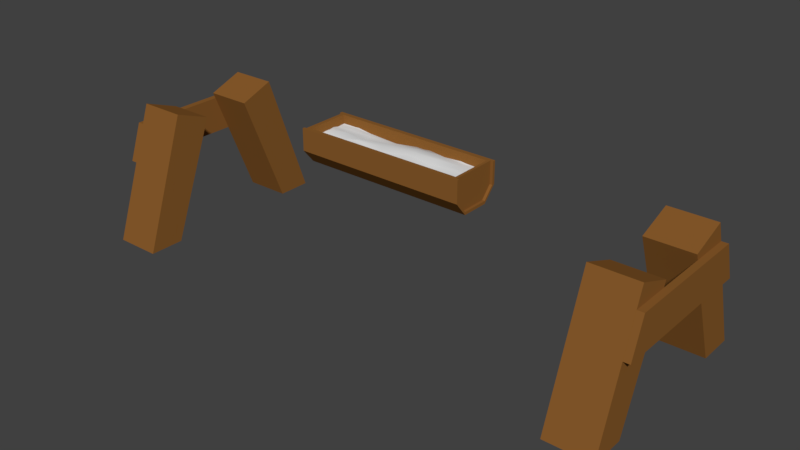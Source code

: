 # Source: SM_Trough_001.blend  (saved by Blender 2.80.37; exported with 4.5.12 LTS)
import bpy
from mathutils import Matrix  # noqa: F401  (used for matrix-valued properties, if any)

bpy.ops.wm.read_factory_settings(use_empty=True)
scene = bpy.context.scene
scene.name = 'Scene'

# ---- collections
col_collection_1 = bpy.data.collections.new('Collection 1'); scene.collection.children.link(col_collection_1)

# ---- materials (node trees are filled in below, after node groups)
mat_trough = bpy.data.materials.new('Trough')
mat_trough.alpha_threshold = 0.0
mat_trough.use_transparent_shadow = False
mat_trough.diffuse_color = (0.2529, 0.1063, 0.02498, 1.0)
mat_trough.roughness = 1.0
mat_trough.specular_intensity = 0.0
mat_filling = bpy.data.materials.new('Filling')
mat_filling.use_transparent_shadow = False
mat_filling.roughness = 0.25

# ---- material node trees

# ---- world
world_world = bpy.data.worlds.new('World'); scene.world = world_world
world_world.color = (0.05088, 0.05088, 0.05088)
world_world.use_sun_shadow = False
world_world.sun_shadow_jitter_overblur = 0.0
world_world.cycles.sampling_method = 'MANUAL'

# ---- meshes
me_cube_008 = bpy.data.meshes.new('Cube.008')
me_cube_008.from_pydata([(-1.297, -1.315, -0.9237), (-1.297, -1.094, 1.076), (-1.297, 1.39, -0.9237), (-1.297, 1.174, 1.076), (0.7026, -1.315, -0.9237), (0.7026, -1.094, 1.076), (0.7026, 1.39, -0.9237), (0.7026, 1.174, 1.076)], [], [(0, 1, 3, 2), (2, 3, 7, 6), (6, 7, 5, 4), (4, 5, 1, 0), (2, 6, 4, 0), (7, 3, 1, 5)])
me_cube_008.materials.append(mat_trough)
me_cube_008.use_remesh_preserve_volume = False
me_cube_008.use_remesh_preserve_attributes = False
me_cube_008.use_mirror_vertex_groups = False
me_cube_008.update()
me_cube_007 = bpy.data.meshes.new('Cube.007')
me_cube_007.from_pydata([(-1.0, -1.354, -1.0), (-1.0, -1.133, 1.0), (-1.0, 1.352, -1.0), (-1.0, 1.135, 1.0), (1.0, -1.354, -1.0), (1.0, -1.133, 1.0), (1.0, 1.352, -1.0), (1.0, 1.135, 1.0)], [], [(0, 1, 3, 2), (2, 3, 7, 6), (6, 7, 5, 4), (4, 5, 1, 0), (2, 6, 4, 0), (7, 3, 1, 5)])
me_cube_007.materials.append(mat_trough)
me_cube_007.use_remesh_preserve_volume = False
me_cube_007.use_remesh_preserve_attributes = False
me_cube_007.use_mirror_vertex_groups = False
me_cube_007.update()
me_cube_006 = bpy.data.meshes.new('Cube.006')
me_cube_006.from_pydata([(-1.0, -0.8779, -0.9065), (-1.0, -1.0, 1.0), (-1.0, 0.8779, -1.094), (-1.0, 1.0, 1.0), (1.0, -0.8779, -0.9065), (1.0, -1.0, 1.0), (1.0, 0.8779, -1.094), (1.0, 1.0, 1.0)], [], [(0, 1, 3, 2), (2, 3, 7, 6), (6, 7, 5, 4), (4, 5, 1, 0), (2, 6, 4, 0), (7, 3, 1, 5)])
me_cube_006.materials.append(mat_trough)
me_cube_006.use_remesh_preserve_volume = False
me_cube_006.use_remesh_preserve_attributes = False
me_cube_006.use_mirror_vertex_groups = False
me_cube_006.update()
me_cube_005 = bpy.data.meshes.new('Cube.005')
me_cube_005.from_pydata([(-1.0, -0.8779, -0.9065), (-1.0, -1.0, 1.0), (-1.0, 0.8779, -1.094), (-1.0, 1.0, 1.0), (1.0, -0.8779, -0.9065), (1.0, -1.0, 1.0), (1.0, 0.8779, -1.094), (1.0, 1.0, 1.0)], [], [(0, 1, 3, 2), (2, 3, 7, 6), (6, 7, 5, 4), (4, 5, 1, 0), (2, 6, 4, 0), (7, 3, 1, 5)])
me_cube_005.materials.append(mat_trough)
me_cube_005.use_remesh_preserve_volume = False
me_cube_005.use_remesh_preserve_attributes = False
me_cube_005.use_mirror_vertex_groups = False
me_cube_005.update()
me_cube_004 = bpy.data.meshes.new('Cube.004')
me_cube_004.from_pydata([(-1.0, -0.8779, -0.9065), (-1.0, -1.0, 1.0), (-1.0, 0.8779, -1.094), (-1.0, 1.0, 1.0), (1.0, -0.8779, -0.9065), (1.0, -1.0, 1.0), (1.0, 0.8779, -1.094), (1.0, 1.0, 1.0)], [], [(0, 1, 3, 2), (2, 3, 7, 6), (6, 7, 5, 4), (4, 5, 1, 0), (2, 6, 4, 0), (7, 3, 1, 5)])
me_cube_004.materials.append(mat_trough)
me_cube_004.use_remesh_preserve_volume = False
me_cube_004.use_remesh_preserve_attributes = False
me_cube_004.use_mirror_vertex_groups = False
me_cube_004.update()
me_cube_002 = bpy.data.meshes.new('Cube.002')
me_cube_002.from_pydata([(-1.0, -0.8779, -0.9065), (-1.0, -1.0, 1.0), (-1.0, 0.8779, -1.094), (-1.0, 1.0, 1.0), (1.0, -0.8779, -0.9065), (1.0, -1.0, 1.0), (1.0, 0.8779, -1.094), (1.0, 1.0, 1.0)], [], [(0, 1, 3, 2), (2, 3, 7, 6), (6, 7, 5, 4), (4, 5, 1, 0), (2, 6, 4, 0), (7, 3, 1, 5)])
me_cube_002.materials.append(mat_trough)
me_cube_002.use_remesh_preserve_volume = False
me_cube_002.use_remesh_preserve_attributes = False
me_cube_002.use_mirror_vertex_groups = False
me_cube_002.update()
me_cube_001 = bpy.data.meshes.new('Cube.001')
me_cube_001.from_pydata([(-1.0, -0.9799, 1.959), (-1.0, 1.02, 1.959), (1.0, -0.9799, 1.959), (1.0, 1.02, 1.959), (-1.0, -0.9799, 0.7424), (-1.0, 1.02, 0.7424), (1.0, 1.02, 0.7424), (1.0, -0.9799, 0.7424), (-1.0, 0.5296, -0.04129), (-1.0, -0.5296, -0.04129), (-1.0, -0.5296, 1.959), (-1.0, 0.5296, 1.959), (1.0, -0.5296, -0.04129), (1.0, 0.5296, -0.04129), (1.0, 0.5296, 1.959), (1.0, -0.5296, 1.959), (1.0, 0.5296, 0.7424), (1.0, -0.5296, 0.7424), (-1.0, -0.5296, 0.7424), (-1.0, 0.5296, 0.7424), (-1.0, 0.9154, 1.959), (-1.0, 0.9154, 0.7424), (1.0, 0.9154, 1.959), (1.0, 0.9154, 0.7424), (1.0, -0.887, 1.959), (1.0, -0.887, 0.7424), (-1.0, -0.887, 1.959), (-1.0, -0.887, 0.7424), (-1.0, 0.5296, 0.1083), (-1.0, -0.5296, 0.1028), (-1.028, -0.9799, 0.7424), (-1.028, -0.9799, 1.959), (-1.028, 0.9154, 1.959), (-1.028, 1.02, 1.959), (-1.028, -0.5296, -0.04129), (-1.028, 1.02, 0.7424), (-1.028, 0.9154, 0.7424), (-1.028, 0.5296, -0.04129), (-1.028, -0.5296, 0.1028), (-1.028, 0.5296, 0.1083), (-1.028, -0.887, 1.959), (-1.028, -0.887, 0.7424), (1.0, 0.5296, 0.1146), (1.0, -0.5296, 0.1127), (1.032, -0.887, 1.959), (1.032, -0.9799, 1.959), (1.032, -0.9799, 0.7424), (1.032, -0.5296, -0.04129), (1.032, 1.02, 1.959), (1.032, 1.02, 0.7424), (1.032, -0.887, 0.7424), (1.032, 0.5296, -0.04129), (1.032, 0.5296, 0.1146), (1.032, -0.5296, 0.1127), (1.032, 0.9154, 1.959), (1.032, 0.9154, 0.7424), (-0.8971, -0.6871, 0.8218), (-0.8971, -0.4845, 0.8218), (-0.8971, 0.4857, 0.8218), (0.8932, 0.7142, 0.8218), (0.8932, 0.4857, 0.8218), (0.8932, -0.4845, 0.8218), (-0.8971, 0.7142, 0.8218), (0.8932, -0.6871, 0.8218), (-0.9563, -0.8119, 1.959), (-0.9563, -0.4845, 1.959), (-0.9563, 0.4857, 1.959), (0.9688, 0.8391, 1.959), (0.9688, 0.4857, 1.959), (0.9688, -0.4845, 1.959), (-0.9563, 0.8391, 1.959), (0.9688, -0.8119, 1.959), (-0.9563, -0.8119, 1.569), (-0.9563, -0.4845, 1.631), (-0.9563, 0.4857, 1.501), (0.9688, 0.8391, 1.47), (0.9688, 0.4857, 1.484), (0.9688, -0.4845, 1.556), (-0.9563, 0.8391, 1.533), (0.9688, -0.8119, 1.506), (0.9688, 0.0005952, 1.497), (0.9688, 0.6624, 1.479), (-0.9563, 0.0005952, 1.535), (-0.9563, -0.6482, 1.522), (-0.9563, 0.6624, 1.52), (0.006263, 0.8391, 1.647), (0.9688, -0.6482, 1.44), (0.006263, -0.8119, 1.582), (-0.475, -0.8119, 1.79), (-0.475, 0.8391, 1.388), (0.4875, -0.4845, 1.359), (0.4875, 0.4857, 1.587), (-0.475, -0.4845, 1.52), (0.4875, -0.8119, 1.428), (0.4875, 0.8391, 1.375), (-0.475, 0.4857, 1.522), (0.4875, 0.6624, 1.569), (-0.475, 0.6624, 1.513), (0.4875, -0.6482, 1.43), (-0.475, 0.0005952, 1.587), (0.4875, 0.0005952, 1.482), (-0.475, -0.6482, 1.597), (-0.9563, 0.2431, 1.574), (0.9688, 0.2431, 1.428), (-0.475, 0.2431, 1.425), (0.4875, 0.2431, 1.653), (0.9688, -0.2419, 1.463), (-0.9563, -0.2419, 1.533), (-0.475, -0.2419, 1.654), (0.4875, -0.2419, 1.41), (-0.7156, -0.8119, 1.501), (-0.7156, 0.8391, 1.535), (-0.7156, -0.4845, 1.403), (-0.7156, 0.4857, 1.523), (-0.7156, 0.6624, 1.568), (-0.7156, 0.0005952, 1.698), (-0.7156, -0.6482, 1.562), (-0.7156, 0.2431, 1.537), (-0.7156, -0.2419, 1.452), (0.7282, 0.4857, 1.507), (0.7282, -0.4845, 1.479), (0.7282, -0.8119, 1.54), (0.7282, 0.8391, 1.516), (0.7282, 0.6624, 1.468), (0.7282, -0.6482, 1.483), (0.7282, 0.0005952, 1.57), (0.7282, 0.2431, 1.531), (0.7282, -0.2419, 1.438), (-0.1702, -0.8119, 1.682), (0.1828, -0.8119, 1.661), (0.1828, 0.4857, 1.706), (-0.1702, 0.4857, 1.439), (0.1828, -0.4845, 1.664), (-0.1702, -0.4845, 1.333), (0.1828, 0.8391, 1.555), (-0.1702, 0.8391, 1.319), (0.1828, 0.0005952, 1.603), (-0.1702, 0.0005952, 1.607), (0.1828, -0.6482, 1.475), (-0.1702, -0.6482, 1.475), (-0.1702, 0.6624, 1.445), (0.1828, 0.6624, 1.423), (-0.1702, 0.2431, 1.607), (0.1828, 0.2431, 1.644), (-0.1702, -0.2419, 1.438), (0.1828, -0.2419, 1.619)], [], [(5, 8, 37, 35), (5, 1, 3, 6), (12, 13, 51, 47), (7, 2, 0, 4), (24, 26, 0, 2), (20, 1, 33, 32), (9, 4, 30, 34), (9, 12, 7, 4), (23, 42, 52, 55), (27, 29, 38, 41), (22, 23, 55, 54), (6, 3, 48, 49), (10, 26, 64, 65), (20, 11, 66, 70), (5, 6, 13, 8), (8, 13, 12, 9), (23, 22, 14, 16), (16, 14, 15, 17), (27, 26, 10, 18), (18, 10, 11, 19), (13, 6, 49, 51), (3, 1, 20, 22), (19, 11, 20, 21), (1, 5, 35, 33), (14, 22, 67, 68), (17, 15, 24, 25), (28, 29, 18, 19), (29, 27, 18), (21, 28, 19), (36, 32, 33, 35), (35, 37, 39, 36), (34, 30, 41, 38), (34, 38, 39, 37), (30, 31, 40, 41), (26, 27, 41, 40), (8, 9, 34, 37), (28, 21, 36, 39), (0, 26, 40, 31), (29, 28, 39, 38), (21, 20, 32, 36), (4, 0, 31, 30), (42, 23, 16), (43, 42, 16, 17), (25, 43, 17), (50, 44, 45, 46), (46, 47, 53, 50), (51, 49, 55, 52), (51, 52, 53, 47), (49, 48, 54, 55), (2, 7, 46, 45), (42, 43, 53, 52), (7, 12, 47, 46), (3, 22, 54, 48), (24, 2, 45, 44), (43, 25, 50, 53), (25, 24, 44, 50), (59, 62, 58, 60), (60, 58, 57, 61), (61, 57, 56, 63), (24, 15, 69, 71), (22, 20, 70, 67), (15, 14, 68, 69), (26, 24, 71, 64), (11, 10, 65, 66), (56, 57, 65, 64), (57, 58, 66, 65), (59, 60, 68, 67), (60, 61, 69, 68), (58, 62, 70, 66), (62, 59, 67, 70), (61, 63, 71, 69), (63, 56, 64, 71), (89, 135, 134, 94), (72, 87, 88, 110), (78, 111, 89, 85), (91, 130, 143, 105), (101, 139, 133, 92), (94, 134, 141, 96), (95, 131, 140, 97), (92, 133, 144, 108), (122, 94, 96, 123), (123, 96, 91, 119), (104, 142, 131, 95), (113, 95, 97, 114), (114, 97, 89, 111), (99, 137, 142, 104), (120, 90, 98, 124), (124, 98, 93, 121), (100, 136, 145, 109), (118, 108, 99, 115), (117, 104, 95, 113), (109, 145, 132, 90), (126, 105, 100, 125), (127, 109, 90, 120), (97, 140, 135, 89), (89, 94, 85), (85, 94, 122, 75), (98, 138, 129, 93), (88, 87, 93), (87, 79, 121, 93), (88, 93, 129, 128), (110, 88, 101, 116), (116, 101, 92, 112), (119, 91, 105, 126), (115, 99, 104, 117), (108, 144, 137, 99), (125, 100, 109, 127), (112, 92, 108, 118), (90, 132, 138, 98), (96, 141, 130, 91), (73, 112, 118, 107), (82, 115, 117, 102), (83, 116, 112, 73), (72, 110, 116, 83), (102, 117, 113, 74), (107, 118, 115, 82), (84, 114, 111, 78), (74, 113, 114, 84), (80, 125, 127, 106), (76, 119, 126, 103), (106, 127, 120, 77), (103, 126, 125, 80), (86, 124, 121, 79), (77, 120, 124, 86), (81, 123, 119, 76), (75, 122, 123, 81), (105, 143, 136, 100), (143, 142, 137, 136), (145, 144, 133, 132), (139, 138, 132, 133), (141, 140, 131, 130), (128, 129, 138, 139), (134, 135, 140, 141), (130, 131, 142, 143), (136, 137, 144, 145), (88, 128, 139, 101)])
me_cube_001.polygons.foreach_set('use_smooth', [0, 0, 0, 0, 0, 0, 0, 0, 0, 0, 0, 0, 0, 0, 0, 0, 0, 0, 0, 0, 0, 0, 0, 0, 0, 0, 0, 0, 0, 0, 0, 0, 0, 0, 0, 0, 0, 0, 0, 0, 0, 0, 0, 0, 0, 0, 0, 0, 0, 0, 0, 0, 0, 0, 0, 0, 0, 0, 0, 0, 0, 0, 0, 0, 0, 0, 0, 0, 0, 0, 0, 0, 1, 1, 1, 1, 1, 1, 1, 1, 1, 1, 1, 1, 1, 1, 1, 1, 1, 1, 1, 1, 1, 1, 1, 1, 1, 1, 1, 1, 1, 1, 1, 1, 1, 1, 1, 1, 1, 1, 1, 1, 1, 1, 1, 1, 1, 1, 1, 1, 1, 1, 1, 1, 1, 1, 1, 1, 1, 1, 1, 1, 1, 1, 1, 1])
me_cube_001.polygons.foreach_set('material_index', [0, 0, 0, 0, 0, 0, 0, 0, 0, 0, 0, 0, 0, 0, 0, 0, 0, 0, 0, 0, 0, 0, 0, 0, 0, 0, 0, 0, 0, 0, 0, 0, 0, 0, 0, 0, 0, 0, 0, 0, 0, 0, 0, 0, 0, 0, 0, 0, 0, 0, 0, 0, 0, 0, 0, 0, 0, 0, 0, 0, 0, 0, 0, 0, 0, 0, 0, 0, 0, 0, 0, 0, 1, 1, 1, 1, 1, 1, 1, 1, 1, 1, 1, 1, 1, 1, 1, 1, 1, 1, 1, 1, 1, 1, 1, 1, 1, 1, 1, 1, 1, 1, 1, 1, 1, 1, 1, 1, 1, 1, 1, 1, 1, 1, 1, 1, 1, 1, 1, 1, 1, 1, 1, 1, 1, 1, 1, 1, 1, 1, 1, 1, 1, 1, 1, 1])
me_cube_001.materials.append(mat_trough)
me_cube_001.materials.append(mat_filling)
me_cube_001.use_remesh_preserve_volume = False
me_cube_001.use_remesh_preserve_attributes = False
me_cube_001.use_mirror_vertex_groups = False
me_cube_001.update()

# ---- objects
ob_cube_006 = bpy.data.objects.new('Cube.006', me_cube_008)
ob_cube_005 = bpy.data.objects.new('Cube.005', me_cube_007)
ob_cube_004 = bpy.data.objects.new('Cube.004', me_cube_006)
ob_cube_003 = bpy.data.objects.new('Cube.003', me_cube_005)
ob_cube_002 = bpy.data.objects.new('Cube.002', me_cube_004)
ob_cube_001 = bpy.data.objects.new('Cube.001', me_cube_002)
ob_trough = bpy.data.objects.new('Trough', me_cube_001)

# ---- transforms, parenting, visibility, modifiers, constraints
ob_cube_006.location = (2.407, -0.04515, -0.1004)
ob_cube_006.scale = (-0.02842, 0.5041, 0.1567)
ob_cube_006.lineart.crease_threshold = 0.0
ob_cube_005.location = (-2.279, -0.02566, -0.09038)
ob_cube_005.scale = (-0.02842, 0.5041, 0.1567)
ob_cube_005.lineart.crease_threshold = 0.0
ob_cube_004.location = (2.189, 0.5347, -0.3569)
ob_cube_004.rotation_euler = (0.357, -0.0, 0.0)
ob_cube_004.scale = (0.1989, 0.1623, 0.5683)
ob_cube_004.lineart.crease_threshold = 0.0
ob_cube_003.location = (2.189, -0.5861, -0.3569)
ob_cube_003.rotation_euler = (0.357, -0.0, 3.142)
ob_cube_003.scale = (0.1989, 0.1623, 0.5683)
ob_cube_003.lineart.crease_threshold = 0.0
ob_cube_002.location = (-2.054, -0.5861, -0.3569)
ob_cube_002.rotation_euler = (0.357, -0.0, 3.142)
ob_cube_002.scale = (0.1989, 0.1623, 0.5683)
ob_cube_002.lineart.crease_threshold = 0.0
ob_cube_001.location = (-2.054, 0.5347, -0.3569)
ob_cube_001.rotation_euler = (0.357, -0.0, 0.0)
ob_cube_001.scale = (0.1989, 0.1623, 0.5683)
ob_cube_001.lineart.crease_threshold = 0.0
ob_trough.location = (0.0, 0.0, 0.0)
ob_trough.scale = (0.728, 0.225, 0.155)
ob_trough.lineart.crease_threshold = 0.0

# ---- collection membership
col_collection_1.objects.link(ob_cube_006)
col_collection_1.objects.link(ob_cube_005)
col_collection_1.objects.link(ob_cube_004)
col_collection_1.objects.link(ob_cube_003)
col_collection_1.objects.link(ob_cube_002)
col_collection_1.objects.link(ob_cube_001)
col_collection_1.objects.link(ob_trough)

# ---- scene / render settings (as saved in the file)
scene.frame_start = 1; scene.frame_end = 250; scene.frame_set(1)
scene.render.engine = 'BLENDER_EEVEE_NEXT'
scene.render.resolution_percentage = 50
scene.render.dither_intensity = 0.0
scene.render.motion_blur_shutter = 1.0
scene.cycles.use_denoising = False
scene.cycles.samples = 128
scene.cycles.sampling_pattern = 'TABULATED_SOBOL'
scene.cycles.use_adaptive_sampling = False
scene.cycles.use_light_tree = False
scene.cycles.blur_glossy = 0.0
scene.cycles.sample_clamp_indirect = 0.0
scene.view_settings.view_transform = 'Standard'
bpy.context.view_layer.update()

# ---- added for rendering (the .blend has no active camera and no usable light): camera, sun
cam_auto = bpy.data.cameras.new('AutoCamera')
cam_auto.lens = 50.0
cam_auto.sensor_width = 36.0
cam_auto.clip_end = 1000.0
ob_auto_camera = bpy.data.objects.new('AutoCamera', cam_auto)
scene.collection.objects.link(ob_auto_camera)
ob_auto_camera.location = (4.93994, -5.87177, 3.55124)
ob_auto_camera.rotation_euler = (1.09748, -7.21219e-08, 0.694738)
scene.camera = ob_auto_camera
light_auto_sun = bpy.data.lights.new('AutoSun', 'SUN')
light_auto_sun.energy = 3.0
light_auto_sun.angle = 0.0523599
ob_auto_sun = bpy.data.objects.new('AutoSun', light_auto_sun)
scene.collection.objects.link(ob_auto_sun)
ob_auto_sun.rotation_euler = (0.872665, 0.174533, 0.523599)
bpy.context.view_layer.update()
